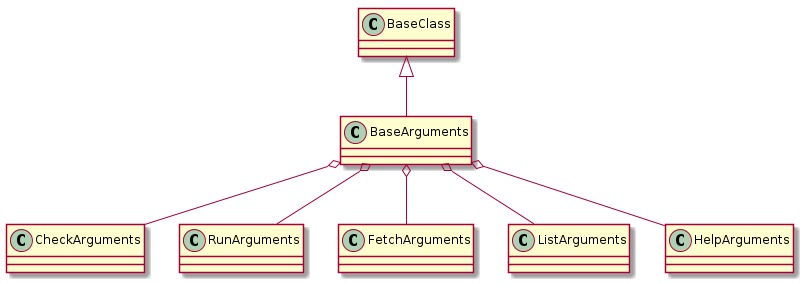

The diagram above was rendered by PlantUML. Its source (embedded in the PNG):
@startuml
BaseClass <|-- BaseArguments
BaseArguments o-- CheckArguments
BaseArguments o-- RunArguments
BaseArguments o-- FetchArguments
BaseArguments o-- ListArguments
BaseArguments o-- HelpArguments

@enduml